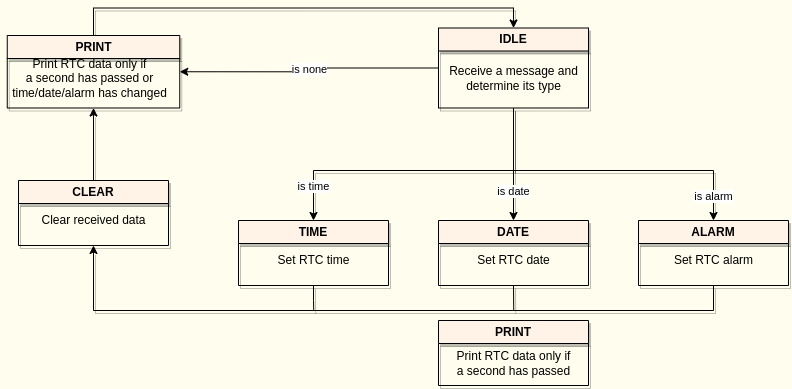

The diagram above was exported from draw.io. Its source (the exported page's mxGraphModel, read from the mxfile embedded in the PNG):
<mxGraphModel dx="794" dy="790" grid="1" gridSize="10" guides="1" tooltips="1" connect="1" arrows="1" fold="1" page="1" pageScale="1" pageWidth="1100" pageHeight="850" background="#FFFDED" math="0" shadow="0">
  <root>
    <mxCell id="0" />
    <mxCell id="1" parent="0" />
    <mxCell id="qSDyY805dVrWBIJLIPIz-50" value="is date" style="edgeStyle=orthogonalEdgeStyle;rounded=0;orthogonalLoop=1;jettySize=auto;html=1;exitX=0.5;exitY=1;exitDx=0;exitDy=0;entryX=0.5;entryY=0;entryDx=0;entryDy=0;shadow=1;" parent="1" source="qSDyY805dVrWBIJLIPIz-14" target="qSDyY805dVrWBIJLIPIz-16" edge="1">
      <mxGeometry x="0.4667" relative="1" as="geometry">
        <mxPoint as="offset" />
      </mxGeometry>
    </mxCell>
    <mxCell id="qSDyY805dVrWBIJLIPIz-51" value="is alarm" style="edgeStyle=orthogonalEdgeStyle;rounded=0;orthogonalLoop=1;jettySize=auto;html=1;exitX=0.5;exitY=1;exitDx=0;exitDy=0;entryX=0.5;entryY=0;entryDx=0;entryDy=0;shadow=1;" parent="1" source="qSDyY805dVrWBIJLIPIz-14" target="qSDyY805dVrWBIJLIPIz-21" edge="1">
      <mxGeometry x="0.84" relative="1" as="geometry">
        <Array as="points">
          <mxPoint x="565" y="370" />
          <mxPoint x="765" y="370" />
        </Array>
        <mxPoint as="offset" />
      </mxGeometry>
    </mxCell>
    <mxCell id="qSDyY805dVrWBIJLIPIz-52" value="is time" style="edgeStyle=orthogonalEdgeStyle;rounded=0;orthogonalLoop=1;jettySize=auto;html=1;exitX=0.5;exitY=1;exitDx=0;exitDy=0;entryX=0.5;entryY=0;entryDx=0;entryDy=0;shadow=1;" parent="1" source="qSDyY805dVrWBIJLIPIz-14" target="qSDyY805dVrWBIJLIPIz-19" edge="1">
      <mxGeometry x="0.7778" relative="1" as="geometry">
        <Array as="points">
          <mxPoint x="565" y="370" />
          <mxPoint x="365" y="370" />
        </Array>
        <mxPoint as="offset" />
      </mxGeometry>
    </mxCell>
    <mxCell id="z9ZsIl0xy1lh7JH_T_p7-1" value="is none" style="edgeStyle=orthogonalEdgeStyle;rounded=0;orthogonalLoop=1;jettySize=auto;html=1;exitX=0;exitY=0.5;exitDx=0;exitDy=0;entryX=1;entryY=0.5;entryDx=0;entryDy=0;" parent="1" source="qSDyY805dVrWBIJLIPIz-14" target="qSDyY805dVrWBIJLIPIz-28" edge="1">
      <mxGeometry relative="1" as="geometry" />
    </mxCell>
    <mxCell id="qSDyY805dVrWBIJLIPIz-14" value="IDLE" style="swimlane;whiteSpace=wrap;html=1;shadow=1;startSize=23;fillStyle=auto;gradientColor=none;fillColor=#FFF3E8;" parent="1" vertex="1">
      <mxGeometry x="490" y="227.5" width="150" height="80" as="geometry">
        <mxRectangle x="450" y="110" width="70" height="30" as="alternateBounds" />
      </mxGeometry>
    </mxCell>
    <mxCell id="qSDyY805dVrWBIJLIPIz-15" value="Receive a message and&lt;br&gt;determine its type" style="text;html=1;align=center;verticalAlign=middle;resizable=0;points=[];autosize=1;strokeColor=none;fillColor=none;shadow=1;" parent="qSDyY805dVrWBIJLIPIz-14" vertex="1">
      <mxGeometry y="30" width="150" height="40" as="geometry" />
    </mxCell>
    <mxCell id="qSDyY805dVrWBIJLIPIz-55" style="edgeStyle=orthogonalEdgeStyle;rounded=0;orthogonalLoop=1;jettySize=auto;html=1;exitX=0.5;exitY=1;exitDx=0;exitDy=0;endArrow=none;endFill=0;shadow=1;" parent="1" source="qSDyY805dVrWBIJLIPIz-16" edge="1">
      <mxGeometry relative="1" as="geometry">
        <mxPoint x="565.2222222222222" y="510" as="targetPoint" />
      </mxGeometry>
    </mxCell>
    <mxCell id="qSDyY805dVrWBIJLIPIz-16" value="DATE" style="swimlane;whiteSpace=wrap;html=1;shadow=1;fillColor=#FFF3E8;" parent="1" vertex="1">
      <mxGeometry x="490" y="420" width="150" height="65" as="geometry">
        <mxRectangle x="450" y="110" width="70" height="30" as="alternateBounds" />
      </mxGeometry>
    </mxCell>
    <mxCell id="qSDyY805dVrWBIJLIPIz-17" value="Set RTC date" style="text;html=1;align=center;verticalAlign=middle;resizable=0;points=[];autosize=1;strokeColor=none;fillColor=none;shadow=1;" parent="qSDyY805dVrWBIJLIPIz-16" vertex="1">
      <mxGeometry x="25" y="25" width="100" height="30" as="geometry" />
    </mxCell>
    <mxCell id="qSDyY805dVrWBIJLIPIz-56" style="edgeStyle=orthogonalEdgeStyle;rounded=0;orthogonalLoop=1;jettySize=auto;html=1;exitX=0.5;exitY=1;exitDx=0;exitDy=0;endArrow=none;endFill=0;shadow=1;" parent="1" source="qSDyY805dVrWBIJLIPIz-19" edge="1">
      <mxGeometry relative="1" as="geometry">
        <mxPoint x="365.2222222222222" y="510" as="targetPoint" />
        <Array as="points">
          <mxPoint x="365" y="500" />
          <mxPoint x="365" y="500" />
        </Array>
      </mxGeometry>
    </mxCell>
    <mxCell id="qSDyY805dVrWBIJLIPIz-19" value="TIME" style="swimlane;whiteSpace=wrap;html=1;shadow=1;fillColor=#FFF3E8;" parent="1" vertex="1">
      <mxGeometry x="290" y="420" width="150" height="65" as="geometry">
        <mxRectangle x="450" y="110" width="70" height="30" as="alternateBounds" />
      </mxGeometry>
    </mxCell>
    <mxCell id="qSDyY805dVrWBIJLIPIz-20" value="Set RTC time" style="text;html=1;align=center;verticalAlign=middle;resizable=0;points=[];autosize=1;strokeColor=none;fillColor=none;shadow=1;" parent="qSDyY805dVrWBIJLIPIz-19" vertex="1">
      <mxGeometry x="25" y="25" width="100" height="30" as="geometry" />
    </mxCell>
    <mxCell id="qSDyY805dVrWBIJLIPIz-54" style="edgeStyle=orthogonalEdgeStyle;rounded=0;orthogonalLoop=1;jettySize=auto;html=1;exitX=0.5;exitY=1;exitDx=0;exitDy=0;entryX=0.5;entryY=1;entryDx=0;entryDy=0;shadow=1;" parent="1" source="qSDyY805dVrWBIJLIPIz-21" target="qSDyY805dVrWBIJLIPIz-26" edge="1">
      <mxGeometry relative="1" as="geometry">
        <Array as="points">
          <mxPoint x="765" y="510" />
          <mxPoint x="145" y="510" />
        </Array>
      </mxGeometry>
    </mxCell>
    <mxCell id="qSDyY805dVrWBIJLIPIz-21" value="ALARM" style="swimlane;whiteSpace=wrap;html=1;shadow=1;fillColor=#FFF3E8;" parent="1" vertex="1">
      <mxGeometry x="690" y="420" width="150" height="65" as="geometry">
        <mxRectangle x="450" y="110" width="70" height="30" as="alternateBounds" />
      </mxGeometry>
    </mxCell>
    <mxCell id="qSDyY805dVrWBIJLIPIz-22" value="Set RTC alarm" style="text;html=1;align=center;verticalAlign=middle;resizable=0;points=[];autosize=1;strokeColor=none;fillColor=none;shadow=1;" parent="qSDyY805dVrWBIJLIPIz-21" vertex="1">
      <mxGeometry x="25" y="25" width="100" height="30" as="geometry" />
    </mxCell>
    <mxCell id="qSDyY805dVrWBIJLIPIz-36" style="edgeStyle=orthogonalEdgeStyle;rounded=0;orthogonalLoop=1;jettySize=auto;html=1;exitX=0.5;exitY=0;exitDx=0;exitDy=0;entryX=0.5;entryY=1;entryDx=0;entryDy=0;shadow=1;" parent="1" source="qSDyY805dVrWBIJLIPIz-26" target="qSDyY805dVrWBIJLIPIz-28" edge="1">
      <mxGeometry relative="1" as="geometry" />
    </mxCell>
    <mxCell id="qSDyY805dVrWBIJLIPIz-26" value="CLEAR" style="swimlane;whiteSpace=wrap;html=1;shadow=1;fillColor=#FFF3E8;" parent="1" vertex="1">
      <mxGeometry x="70" y="380" width="150" height="65" as="geometry">
        <mxRectangle x="450" y="110" width="70" height="30" as="alternateBounds" />
      </mxGeometry>
    </mxCell>
    <mxCell id="qSDyY805dVrWBIJLIPIz-27" value="Clear received data" style="text;html=1;align=center;verticalAlign=middle;resizable=0;points=[];autosize=1;strokeColor=none;fillColor=none;shadow=1;" parent="qSDyY805dVrWBIJLIPIz-26" vertex="1">
      <mxGeometry x="10" y="25" width="130" height="30" as="geometry" />
    </mxCell>
    <mxCell id="qSDyY805dVrWBIJLIPIz-37" style="edgeStyle=orthogonalEdgeStyle;rounded=0;orthogonalLoop=1;jettySize=auto;html=1;exitX=0.5;exitY=0;exitDx=0;exitDy=0;entryX=0.5;entryY=0;entryDx=0;entryDy=0;shadow=1;" parent="1" source="qSDyY805dVrWBIJLIPIz-28" target="qSDyY805dVrWBIJLIPIz-14" edge="1">
      <mxGeometry relative="1" as="geometry">
        <mxPoint x="490" y="160" as="targetPoint" />
      </mxGeometry>
    </mxCell>
    <mxCell id="qSDyY805dVrWBIJLIPIz-28" value="PRINT" style="swimlane;whiteSpace=wrap;html=1;shadow=1;fillColor=#FFF3E8;" parent="1" vertex="1">
      <mxGeometry x="58.75" y="235" width="172.5" height="72.5" as="geometry">
        <mxRectangle x="450" y="110" width="70" height="30" as="alternateBounds" />
      </mxGeometry>
    </mxCell>
    <mxCell id="qSDyY805dVrWBIJLIPIz-29" value="Print RTC data only if&lt;br&gt;a second has passed or&lt;br&gt;time/date/alarm has changed" style="text;html=1;align=center;verticalAlign=middle;resizable=0;points=[];autosize=1;strokeColor=none;fillColor=none;shadow=1;" parent="qSDyY805dVrWBIJLIPIz-28" vertex="1">
      <mxGeometry x="-7.5" y="12.5" width="180" height="60" as="geometry" />
    </mxCell>
    <mxCell id="h3OzRZ_0bvA_eIx9jxaq-1" value="PRINT" style="swimlane;whiteSpace=wrap;html=1;shadow=1;fillColor=#FFF3E8;" parent="1" vertex="1">
      <mxGeometry x="490" y="520" width="150" height="65" as="geometry">
        <mxRectangle x="450" y="110" width="70" height="30" as="alternateBounds" />
      </mxGeometry>
    </mxCell>
    <mxCell id="h3OzRZ_0bvA_eIx9jxaq-2" value="Print RTC data only if&lt;br&gt;a second has passed" style="text;html=1;align=center;verticalAlign=middle;resizable=0;points=[];autosize=1;strokeColor=none;fillColor=none;shadow=1;" parent="h3OzRZ_0bvA_eIx9jxaq-1" vertex="1">
      <mxGeometry x="5" y="22.5" width="140" height="40" as="geometry" />
    </mxCell>
  </root>
</mxGraphModel>